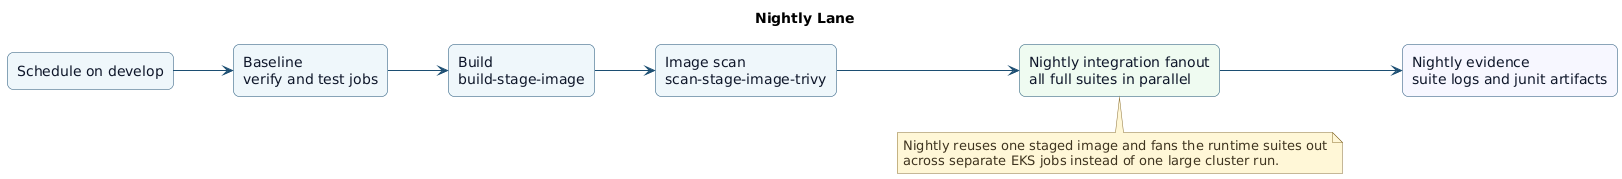

The diagram above was rendered by PlantUML. Its source (embedded in the PNG):
@startuml
title Nightly Lane
left to right direction
skinparam Shadowing false
skinparam DefaultFontName DejaVu Sans
skinparam BackgroundColor white
skinparam ArrowColor #1d4f73
skinparam Rectangle {
  BorderColor #1d4f73
  BackgroundColor #eef6fb
  FontColor #0f172a
  RoundCorner 12
}
skinparam Note {
  BorderColor #8b6f2f
  BackgroundColor #fff7d6
  FontColor #3f3420
}

rectangle "Schedule on develop" as trigger
rectangle "Baseline\nverify and test jobs" as baseline
rectangle "Build\nbuild-stage-image" as build
rectangle "Image scan\nscan-stage-image-trivy" as scan
rectangle "Nightly integration fanout\nall full suites in parallel" as nightly #eefbf1
rectangle "Nightly evidence\nsuite logs and junit artifacts" as evidence #f7f7ff

trigger --> baseline
baseline --> build
build --> scan
scan --> nightly
nightly --> evidence

note bottom of nightly
Nightly reuses one staged image and fans the runtime suites out
across separate EKS jobs instead of one large cluster run.
end note
@enduml